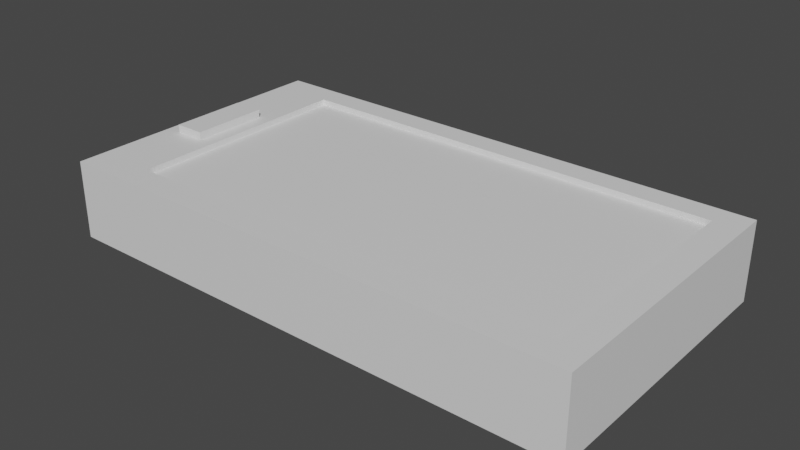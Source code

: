 # Source: GSM.blend  (saved by Blender 2.80.75; exported with 4.5.12 LTS)
import bpy
from mathutils import Matrix  # noqa: F401  (used for matrix-valued properties, if any)

bpy.ops.wm.read_factory_settings(use_empty=True)
scene = bpy.context.scene
scene.name = 'Scene'

# ---- collections
col_collection = bpy.data.collections.new('Collection'); scene.collection.children.link(col_collection)

# ---- materials (node trees are filled in below, after node groups)
mat_material = bpy.data.materials.new('Material')
mat_material.alpha_threshold = 0.0
mat_material.use_transparent_shadow = False
mat_material.roughness = 0.5
mat_material.line_color = (0.0, 0.0, 0.0, 1.0)

# ---- material node trees
mat_material.use_nodes = True; mat_material.node_tree.nodes.clear()
_N = mat_material.node_tree.nodes; _L = mat_material.node_tree.links
n0 = _N.new('ShaderNodeOutputMaterial'); n0.name = 'Material Output'; n0.location = (300, 300)
n1 = _N.new('ShaderNodeBsdfPrincipled'); n1.name = 'Principled BSDF'; n1.location = (10, 300)
n1.distribution = 'GGX'
n1.subsurface_method = 'BURLEY'
n1.inputs[3].default_value = 1.45
n1.inputs[27].default_value = (0.0, 0.0, 0.0, 1.0)
n1.inputs[28].default_value = 1.0
_L.new(n1.outputs[0], n0.inputs[0])
n0.is_active_output = True

# ---- world
world_world = bpy.data.worlds.new('World'); scene.world = world_world
world_world.use_nodes = True; world_world.node_tree.nodes.clear()
_N = world_world.node_tree.nodes; _L = world_world.node_tree.links
n0 = _N.new('ShaderNodeOutputWorld'); n0.name = 'World Output'; n0.location = (300, 300)
n1 = _N.new('ShaderNodeBackground'); n1.name = 'Background'; n1.location = (10, 300)
n1.inputs[0].default_value = (0.05088, 0.05088, 0.05088, 1.0)
_L.new(n1.outputs[0], n0.inputs[0])
n0.is_active_output = True
world_world.color = (0.05088, 0.05088, 0.05088)
world_world.use_sun_shadow = False
world_world.sun_shadow_jitter_overblur = 0.0

# ---- meshes
me_cube = bpy.data.meshes.new('Cube')
me_cube.from_pydata([(1.0, 1.0, 1.0), (1.0, 1.0, -1.0), (1.0, -1.0, 1.0), (1.0, -1.0, -1.0), (-1.0, 1.0, 1.0), (-1.0, 1.0, -1.0), (-1.0, -1.0, 1.0), (-1.0, -1.0, -1.0), (-0.7659, 1.0, -1.0), (-0.7659, -1.0, 1.0), (-0.7659, -1.0, -1.0), (-0.7659, 1.0, 1.0), (0.8943, -1.0, -1.0), (0.8943, 1.0, 1.0), (0.8943, 1.0, -1.0), (0.8943, -1.0, 1.0), (-1.0, 0.8259, -1.0), (1.0, 0.8259, 1.0), (-1.0, 0.8259, 1.0), (1.0, 0.8259, -1.0), (-0.7659, 0.8259, -1.0), (-0.7659, 0.8259, 1.0), (0.8943, 0.8259, 1.0), (0.8943, 0.8259, -1.0), (-1.0, -0.8117, -1.0), (1.0, -0.8117, 1.0), (-0.7659, -0.8117, -1.0), (-0.7659, -0.8117, 1.0), (0.8943, -0.8117, 1.0), (0.8943, -0.8117, -1.0), (-1.0, -0.8117, 1.0), (1.0, -0.8117, -1.0), (-1.0, -0.2658, 1.0), (-1.0, 0.28, 1.0), (1.0, -0.2658, -1.0), (1.0, 0.28, -1.0), (-1.0, 0.28, -1.0), (-1.0, -0.2658, -1.0), (1.0, 0.28, 1.0), (1.0, -0.2658, 1.0), (-0.7659, 0.28, -1.0), (-0.7659, -0.2658, -1.0), (-0.7659, 0.28, 1.0), (-0.7659, -0.2658, 1.0), (0.8943, 0.28, 1.0), (0.8943, -0.2658, 1.0), (0.8943, 0.28, -1.0), (0.8943, -0.2658, -1.0), (-0.8244, 1.0, -1.0), (-0.883, 1.0, -1.0), (-0.9415, 1.0, -1.0), (-0.8244, -1.0, 1.0), (-0.883, -1.0, 1.0), (-0.9415, -1.0, 1.0), (-0.9415, -1.0, -1.0), (-0.883, -1.0, -1.0), (-0.8244, -1.0, -1.0), (-0.9415, 1.0, 1.0), (-0.883, 1.0, 1.0), (-0.8244, 1.0, 1.0), (-0.8244, 0.8259, -1.0), (-0.883, 0.8259, -1.0), (-0.9415, 0.8259, -1.0), (-0.9415, 0.8259, 1.0), (-0.883, 0.8259, 1.0), (-0.8244, 0.8259, 1.0), (-0.8244, -0.8117, -1.0), (-0.883, -0.8117, -1.0), (-0.9415, -0.8117, -1.0), (-0.9415, -0.8117, 1.0), (-0.883, -0.8117, 1.0), (-0.8244, -0.8117, 1.0), (-0.9415, 0.28, 1.0), (-0.883, 0.28, 1.0), (-0.8244, 0.28, 1.0), (-0.9415, -0.2658, 1.0), (-0.883, -0.2658, 1.0), (-0.8244, -0.2658, 1.0), (-0.8244, 0.28, -1.0), (-0.883, 0.28, -1.0), (-0.9415, 0.28, -1.0), (-0.8244, -0.2658, -1.0), (-0.883, -0.2658, -1.0), (-0.9415, -0.2658, -1.0), (-0.9415, 0.28, 1.204), (-0.883, 0.28, 1.204), (-0.8244, 0.28, 1.204), (-0.9415, -0.2658, 1.204), (-0.883, -0.2658, 1.204), (-0.8244, -0.2658, 1.204), (-0.7659, 0.8259, 0.854), (0.8943, 0.8259, 0.854), (-0.7659, -0.8117, 0.854), (0.8943, -0.8117, 0.854), (-0.7659, 0.28, 0.854), (-0.7659, -0.2658, 0.854), (0.8943, 0.28, 0.854), (0.8943, -0.2658, 0.854)], [], [(69, 30, 6, 53), (54, 53, 6, 7), (16, 18, 4, 5), (29, 31, 3, 12), (31, 25, 2, 3), (14, 13, 0, 1), (48, 59, 11, 8), (66, 26, 10, 56), (12, 15, 9, 10), (28, 27, 9, 15), (25, 28, 15, 2), (3, 2, 15, 12), (8, 11, 13, 14), (26, 29, 12, 10), (8, 14, 23, 20), (0, 13, 22, 17), (13, 11, 21, 22), (48, 8, 20, 60), (1, 0, 17, 19), (14, 1, 19, 23), (36, 33, 18, 16), (57, 4, 18, 63), (7, 6, 30, 24), (41, 47, 29, 26), (39, 45, 28, 25), (28, 45, 97, 93), (81, 41, 26, 66), (34, 39, 25, 31), (47, 34, 31, 29), (75, 32, 30, 69), (63, 18, 33, 72), (72, 33, 32, 75), (23, 19, 35, 46), (46, 35, 34, 47), (19, 17, 38, 35), (35, 38, 39, 34), (60, 20, 40, 78), (78, 40, 41, 81), (21, 42, 94, 90), (44, 22, 91, 96), (17, 22, 44, 38), (38, 44, 45, 39), (20, 23, 46, 40), (40, 46, 47, 41), (24, 30, 32, 37), (37, 32, 33, 36), (36, 80, 83, 37), (80, 79, 82, 83), (79, 78, 81, 82), (16, 62, 80, 36), (62, 61, 79, 80), (61, 60, 78, 79), (42, 74, 77, 43), (74, 73, 85, 86), (75, 76, 88, 87), (21, 65, 74, 42), (65, 64, 73, 74), (64, 63, 72, 73), (43, 77, 71, 27), (77, 76, 70, 71), (76, 75, 69, 70), (37, 83, 68, 24), (83, 82, 67, 68), (82, 81, 66, 67), (11, 59, 65, 21), (59, 58, 64, 65), (58, 57, 63, 64), (5, 50, 62, 16), (50, 49, 61, 62), (49, 48, 60, 61), (24, 68, 54, 7), (68, 67, 55, 54), (67, 66, 56, 55), (5, 4, 57, 50), (50, 57, 58, 49), (49, 58, 59, 48), (10, 9, 51, 56), (56, 51, 52, 55), (55, 52, 53, 54), (27, 71, 51, 9), (71, 70, 52, 51), (70, 69, 53, 52), (86, 85, 88, 89), (85, 84, 87, 88), (72, 75, 87, 84), (77, 74, 86, 89), (76, 77, 89, 88), (73, 72, 84, 85), (97, 95, 92, 93), (91, 90, 94, 96), (96, 94, 95, 97), (27, 28, 93, 92), (45, 44, 96, 97), (42, 43, 95, 94), (22, 21, 90, 91), (43, 27, 92, 95)])
_uv = me_cube.uv_layers.new(name='UVMap')
_uv.uv.foreach_set('vector', [0.6177, 0.2265, 0.625, 0.2265, 0.625, 0.25, 0.6177, 0.25, 0.375, 0.4927, 0.625, 0.4927, 0.625, 0.5, 0.375, 0.5, 0.375, 0.7282, 0.625, 0.7282, 0.625, 0.75, 0.375, 0.75, 0.6118, 0.9765, 0.625, 0.9765, 0.625, 1.0, 0.6118, 1.0, 0.125, 0.7265, 0.375, 0.7265, 0.375, 0.75, 0.125, 0.75, 0.625, 0.7368, 0.875, 0.7368, 0.875, 0.75, 0.625, 0.75, 0.625, 0.5219, 0.875, 0.5219, 0.875, 0.5293, 0.625, 0.5293, 0.3969, 0.9765, 0.4043, 0.9765, 0.4043, 1.0, 0.3969, 1.0, 0.375, 0.2632, 0.625, 0.2632, 0.625, 0.4707, 0.375, 0.4707, 0.3882, 0.2265, 0.5957, 0.2265, 0.5957, 0.25, 0.3882, 0.25, 0.375, 0.2265, 0.3882, 0.2265, 0.3882, 0.25, 0.375, 0.25, 0.375, 0.25, 0.625, 0.25, 0.625, 0.2632, 0.375, 0.2632, 0.625, 0.5293, 0.875, 0.5293, 0.875, 0.7368, 0.625, 0.7368, 0.4043, 0.9765, 0.6118, 0.9765, 0.6118, 1.0, 0.4043, 1.0, 0.4043, 0.75, 0.6118, 0.75, 0.6118, 0.7718, 0.4043, 0.7718, 0.375, 0.0, 0.3882, 0.0, 0.3882, 0.02176, 0.375, 0.02176, 0.3882, 0.0, 0.5957, 0.0, 0.5957, 0.02176, 0.3882, 0.02176, 0.3969, 0.75, 0.4043, 0.75, 0.4043, 0.7718, 0.3969, 0.7718, 0.125, 0.5, 0.375, 0.5, 0.375, 0.5218, 0.125, 0.5218, 0.6118, 0.75, 0.625, 0.75, 0.625, 0.7718, 0.6118, 0.7718, 0.375, 0.66, 0.625, 0.66, 0.625, 0.7282, 0.375, 0.7282, 0.6177, 0.0, 0.625, 0.0, 0.625, 0.02176, 0.6177, 0.02176, 0.375, 0.5, 0.625, 0.5, 0.625, 0.5235, 0.375, 0.5235, 0.4043, 0.9082, 0.6118, 0.9082, 0.6118, 0.9765, 0.4043, 0.9765, 0.375, 0.1582, 0.3882, 0.1582, 0.3882, 0.2265, 0.375, 0.2265, 0.3882, 0.2265, 0.3882, 0.1582, 0.3882, 0.1582, 0.3882, 0.2265, 0.3969, 0.9082, 0.4043, 0.9082, 0.4043, 0.9765, 0.3969, 0.9765, 0.125, 0.6582, 0.375, 0.6582, 0.375, 0.7265, 0.125, 0.7265, 0.6118, 0.9082, 0.625, 0.9082, 0.625, 0.9765, 0.6118, 0.9765, 0.6177, 0.1582, 0.625, 0.1582, 0.625, 0.2265, 0.6177, 0.2265, 0.6177, 0.02176, 0.625, 0.02176, 0.625, 0.09, 0.6177, 0.09, 0.6177, 0.09, 0.625, 0.09, 0.625, 0.1582, 0.6177, 0.1582, 0.6118, 0.7718, 0.625, 0.7718, 0.625, 0.84, 0.6118, 0.84, 0.6118, 0.84, 0.625, 0.84, 0.625, 0.9082, 0.6118, 0.9082, 0.125, 0.5218, 0.375, 0.5218, 0.375, 0.59, 0.125, 0.59, 0.125, 0.59, 0.375, 0.59, 0.375, 0.6582, 0.125, 0.6582, 0.3969, 0.7718, 0.4043, 0.7718, 0.4043, 0.84, 0.3969, 0.84, 0.3969, 0.84, 0.4043, 0.84, 0.4043, 0.9082, 0.3969, 0.9082, 0.5957, 0.02176, 0.5957, 0.09, 0.5957, 0.09, 0.5957, 0.02176, 0.3882, 0.09, 0.3882, 0.02176, 0.3882, 0.02176, 0.3882, 0.09, 0.375, 0.02176, 0.3882, 0.02176, 0.3882, 0.09, 0.375, 0.09, 0.375, 0.09, 0.3882, 0.09, 0.3882, 0.1582, 0.375, 0.1582, 0.4043, 0.7718, 0.6118, 0.7718, 0.6118, 0.84, 0.4043, 0.84, 0.4043, 0.84, 0.6118, 0.84, 0.6118, 0.9082, 0.4043, 0.9082, 0.375, 0.5235, 0.625, 0.5235, 0.625, 0.5918, 0.375, 0.5918, 0.375, 0.5918, 0.625, 0.5918, 0.625, 0.66, 0.375, 0.66, 0.375, 0.84, 0.3823, 0.84, 0.3823, 0.9082, 0.375, 0.9082, 0.3823, 0.84, 0.3896, 0.84, 0.3896, 0.9082, 0.3823, 0.9082, 0.3896, 0.84, 0.3969, 0.84, 0.3969, 0.9082, 0.3896, 0.9082, 0.375, 0.7718, 0.3823, 0.7718, 0.3823, 0.84, 0.375, 0.84, 0.3823, 0.7718, 0.3896, 0.7718, 0.3896, 0.84, 0.3823, 0.84, 0.3896, 0.7718, 0.3969, 0.7718, 0.3969, 0.84, 0.3896, 0.84, 0.5957, 0.09, 0.6031, 0.09, 0.6031, 0.1582, 0.5957, 0.1582, 0.6031, 0.09, 0.6104, 0.09, 0.6104, 0.09, 0.6031, 0.09, 0.6177, 0.1582, 0.6104, 0.1582, 0.6104, 0.1582, 0.6177, 0.1582, 0.5957, 0.02176, 0.6031, 0.02176, 0.6031, 0.09, 0.5957, 0.09, 0.6031, 0.02176, 0.6104, 0.02176, 0.6104, 0.09, 0.6031, 0.09, 0.6104, 0.02176, 0.6177, 0.02176, 0.6177, 0.09, 0.6104, 0.09, 0.5957, 0.1582, 0.6031, 0.1582, 0.6031, 0.2265, 0.5957, 0.2265, 0.6031, 0.1582, 0.6104, 0.1582, 0.6104, 0.2265, 0.6031, 0.2265, 0.6104, 0.1582, 0.6177, 0.1582, 0.6177, 0.2265, 0.6104, 0.2265, 0.375, 0.9082, 0.3823, 0.9082, 0.3823, 0.9765, 0.375, 0.9765, 0.3823, 0.9082, 0.3896, 0.9082, 0.3896, 0.9765, 0.3823, 0.9765, 0.3896, 0.9082, 0.3969, 0.9082, 0.3969, 0.9765, 0.3896, 0.9765, 0.5957, 0.0, 0.6031, 0.0, 0.6031, 0.02176, 0.5957, 0.02176, 0.6031, 0.0, 0.6104, 0.0, 0.6104, 0.02176, 0.6031, 0.02176, 0.6104, 0.0, 0.6177, 0.0, 0.6177, 0.02176, 0.6104, 0.02176, 0.375, 0.75, 0.3823, 0.75, 0.3823, 0.7718, 0.375, 0.7718, 0.3823, 0.75, 0.3896, 0.75, 0.3896, 0.7718, 0.3823, 0.7718, 0.3896, 0.75, 0.3969, 0.75, 0.3969, 0.7718, 0.3896, 0.7718, 0.375, 0.9765, 0.3823, 0.9765, 0.3823, 1.0, 0.375, 1.0, 0.3823, 0.9765, 0.3896, 0.9765, 0.3896, 1.0, 0.3823, 1.0, 0.3896, 0.9765, 0.3969, 0.9765, 0.3969, 1.0, 0.3896, 1.0, 0.625, 0.5, 0.875, 0.5, 0.875, 0.5073, 0.625, 0.5073, 0.625, 0.5073, 0.875, 0.5073, 0.875, 0.5146, 0.625, 0.5146, 0.625, 0.5146, 0.875, 0.5146, 0.875, 0.5219, 0.625, 0.5219, 0.375, 0.4707, 0.625, 0.4707, 0.625, 0.4781, 0.375, 0.4781, 0.375, 0.4781, 0.625, 0.4781, 0.625, 0.4854, 0.375, 0.4854, 0.375, 0.4854, 0.625, 0.4854, 0.625, 0.4927, 0.375, 0.4927, 0.5957, 0.2265, 0.6031, 0.2265, 0.6031, 0.25, 0.5957, 0.25, 0.6031, 0.2265, 0.6104, 0.2265, 0.6104, 0.25, 0.6031, 0.25, 0.6104, 0.2265, 0.6177, 0.2265, 0.6177, 0.25, 0.6104, 0.25, 0.6031, 0.09, 0.6104, 0.09, 0.6104, 0.1582, 0.6031, 0.1582, 0.6104, 0.09, 0.6177, 0.09, 0.6177, 0.1582, 0.6104, 0.1582, 0.6177, 0.09, 0.6177, 0.1582, 0.6177, 0.1582, 0.6177, 0.09, 0.6031, 0.1582, 0.6031, 0.09, 0.6031, 0.09, 0.6031, 0.1582, 0.6104, 0.1582, 0.6031, 0.1582, 0.6031, 0.1582, 0.6104, 0.1582, 0.6104, 0.09, 0.6177, 0.09, 0.6177, 0.09, 0.6104, 0.09, 0.3882, 0.1582, 0.5957, 0.1582, 0.5957, 0.2265, 0.3882, 0.2265, 0.3882, 0.02176, 0.5957, 0.02176, 0.5957, 0.09, 0.3882, 0.09, 0.3882, 0.09, 0.5957, 0.09, 0.5957, 0.1582, 0.3882, 0.1582, 0.5957, 0.2265, 0.3882, 0.2265, 0.3882, 0.2265, 0.5957, 0.2265, 0.3882, 0.1582, 0.3882, 0.09, 0.3882, 0.09, 0.3882, 0.1582, 0.5957, 0.09, 0.5957, 0.1582, 0.5957, 0.1582, 0.5957, 0.09, 0.3882, 0.02176, 0.5957, 0.02176, 0.5957, 0.02176, 0.3882, 0.02176, 0.5957, 0.1582, 0.5957, 0.2265, 0.5957, 0.2265, 0.5957, 0.1582])
me_cube.materials.append(mat_material)
me_cube.use_remesh_preserve_volume = False
me_cube.use_remesh_preserve_attributes = False
me_cube.use_mirror_vertex_groups = False
me_cube.update()

# ---- objects
ob_cube = bpy.data.objects.new('Cube', me_cube)

# ---- transforms, parenting, visibility, modifiers, constraints
ob_cube.location = (0.0, 0.0, 0.0)
ob_cube.scale = (0.7999, 0.4316, 0.1182)
ob_cube.lock_rotations_4d = False
ob_cube.empty_display_type = 'ARROWS'
ob_cube.lineart.crease_threshold = 0.0

# ---- collection membership
col_collection.objects.link(ob_cube)

# ---- scene / render settings (as saved in the file)
scene.frame_start = 1; scene.frame_end = 250; scene.frame_set(1)
scene.render.engine = 'BLENDER_EEVEE_NEXT'
scene.cycles.use_denoising = False
scene.cycles.samples = 128
scene.cycles.sampling_pattern = 'TABULATED_SOBOL'
scene.cycles.use_adaptive_sampling = False
scene.cycles.use_light_tree = False
scene.view_settings.view_transform = 'Filmic'
bpy.context.view_layer.update()

# ---- added for rendering (the .blend has no active camera and no usable light): camera, sun
cam_auto = bpy.data.cameras.new('AutoCamera')
cam_auto.lens = 50.0
cam_auto.sensor_width = 36.0
cam_auto.clip_end = 1000.0
ob_auto_camera = bpy.data.objects.new('AutoCamera', cam_auto)
scene.collection.objects.link(ob_auto_camera)
ob_auto_camera.location = (1.69912, -2.03894, 1.37134)
ob_auto_camera.rotation_euler = (1.09748, -7.21219e-08, 0.694738)
scene.camera = ob_auto_camera
light_auto_sun = bpy.data.lights.new('AutoSun', 'SUN')
light_auto_sun.energy = 3.0
light_auto_sun.angle = 0.0523599
ob_auto_sun = bpy.data.objects.new('AutoSun', light_auto_sun)
scene.collection.objects.link(ob_auto_sun)
ob_auto_sun.rotation_euler = (0.872665, 0.174533, 0.523599)
bpy.context.view_layer.update()
